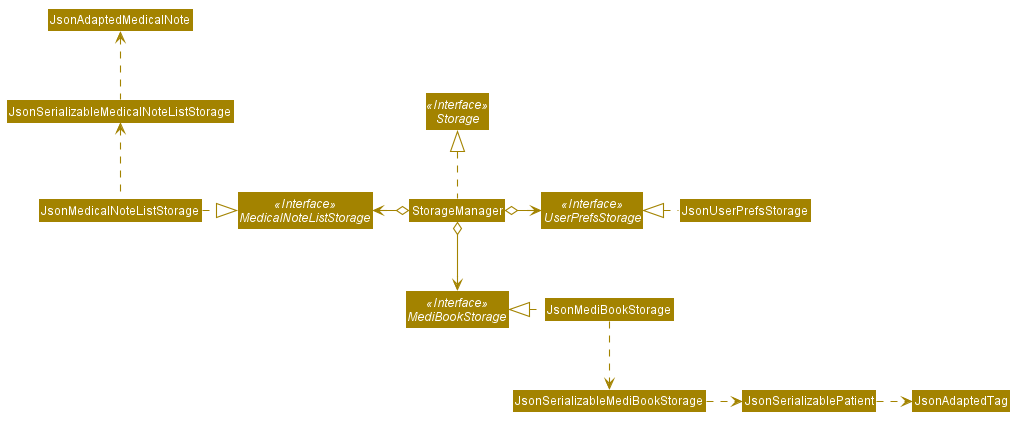

The diagram above was rendered by PlantUML. Its source (embedded in the PNG):
@startuml








skinparam BackgroundColor #FFFFFFF

skinparam Shadowing false

skinparam Class {
    FontColor #FFFFFF
    BorderThickness 1
    BorderColor #FFFFFF
    StereotypeFontColor #FFFFFF
    FontName Arial
}

skinparam Actor {
    BorderColor #000000
    Color #000000
    FontName Arial
}

skinparam Sequence {
    MessageAlign center
    BoxFontSize 15
    BoxPadding 0
    BoxFontColor #FFFFFF
    FontName Arial
}

skinparam Participant {
    FontColor #FFFFFFF
    Padding 20
}

skinparam MinClassWidth 50
skinparam ParticipantPadding 10
skinparam Shadowing false
skinparam DefaultTextAlignment center
skinparam packageStyle Rectangle

hide footbox
hide members
hide circle
skinparam arrowThickness 1.1
skinparam arrowColor #A38300
skinparam classBackgroundColor #A38300

Interface Storage <<Interface>>
Interface UserPrefsStorage <<Interface>>
Interface MediBookStorage <<Interface>>
Interface MedicalNoteListStorage <<Interface>>

Class StorageManager
Class JsonUserPrefsStorage
Class JsonMediBookStorage

StorageManager .up.|> Storage
StorageManager o-right-> UserPrefsStorage
StorageManager o--> MediBookStorage
StorageManager o-left-> MedicalNoteListStorage

JsonUserPrefsStorage .left.|> UserPrefsStorage
JsonMediBookStorage .left.|> MediBookStorage
JsonMediBookStorage .down.> JsonSerializableMediBookStorage
JsonMedicalNoteListStorage .right-|> MedicalNoteListStorage
JsonMedicalNoteListStorage .up-> JsonSerializableMedicalNoteListStorage
JsonSerializableMedicalNoteListStorage .up-> JsonAdaptedMedicalNote
JsonSerializableMediBookStorage .right.> JsonSerializablePatient
JsonSerializablePatient .right.> JsonAdaptedTag
@enduml